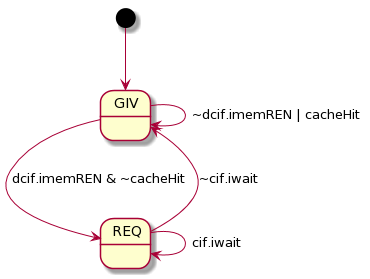

The diagram above was rendered by PlantUML. Its source (embedded in the PNG):
@startuml


[*] --> GIV
REQ --> GIV : ~cif.iwait
GIV --> GIV : ~dcif.imemREN | cacheHit
GIV --> REQ : dcif.imemREN & ~cacheHit

REQ --> REQ: cif.iwait
@enduml